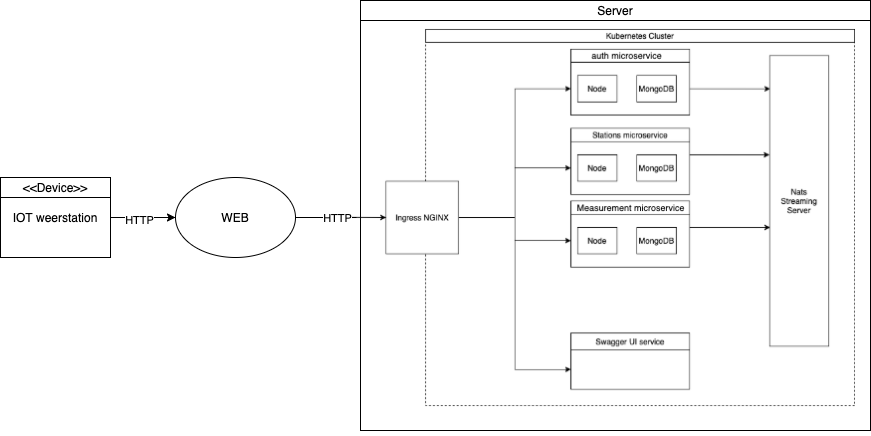

The diagram above was exported from draw.io. Its source (the exported page's mxGraphModel, read from the mxfile embedded in the PNG):
<mxGraphModel dx="2253" dy="769" grid="1" gridSize="10" guides="1" tooltips="1" connect="1" arrows="1" fold="1" page="1" pageScale="1" pageWidth="827" pageHeight="1169" math="0" shadow="0">
  <root>
    <mxCell id="0" />
    <mxCell id="1" parent="0" />
    <mxCell id="AiVFwsAyj1WhQotzaE8a-1" value="&lt;meta charset=&quot;utf-8&quot;&gt;&lt;b style=&quot;font-weight: normal&quot; id=&quot;docs-internal-guid-7af8736a-7fff-efda-10aa-9520b8a2a322&quot;&gt;&lt;span style=&quot;font-size: 11pt; font-family: arial; color: rgb(0, 0, 0); background-color: transparent; font-weight: 400; font-style: normal; font-variant: normal; text-decoration: none; vertical-align: baseline;&quot;&gt;&lt;span style=&quot;border: none ; display: inline-block ; overflow: hidden ; width: 624px ; height: 399px&quot;&gt;&lt;img src=&quot;https://lh3.googleusercontent.com/ivCyRjBryry2Vj7Zke17KS4Qq0cx5zRyKgrImCr9CPjQm5fwCp7cjRCIuT9-ie0XuS3Cgk-U64xQF974XDfSyiUs3e_MSaRUw5pOgzzluByvi_jqsK5Ezw8G8f1zleOGuL8gHIzd&quot; width=&quot;624&quot; height=&quot;399&quot; style=&quot;margin-left: 0px ; margin-top: 0px&quot;&gt;&lt;/span&gt;&lt;/span&gt;&lt;/b&gt;" style="text;whiteSpace=wrap;html=1;" vertex="1" parent="1">
      <mxGeometry x="120" y="165" width="550" height="420" as="geometry" />
    </mxCell>
    <mxCell id="AiVFwsAyj1WhQotzaE8a-8" value="" style="rounded=0;whiteSpace=wrap;html=1;strokeColor=none;" vertex="1" parent="1">
      <mxGeometry x="10" y="170" width="230" height="410" as="geometry" />
    </mxCell>
    <mxCell id="AiVFwsAyj1WhQotzaE8a-2" value="IOT weerstation" style="rounded=0;whiteSpace=wrap;html=1;" vertex="1" parent="1">
      <mxGeometry x="-110" y="327" width="110" height="80" as="geometry" />
    </mxCell>
    <mxCell id="AiVFwsAyj1WhQotzaE8a-10" style="edgeStyle=orthogonalEdgeStyle;rounded=0;orthogonalLoop=1;jettySize=auto;html=1;exitX=1;exitY=0.5;exitDx=0;exitDy=0;entryX=0;entryY=0.5;entryDx=0;entryDy=0;" edge="1" parent="1" source="AiVFwsAyj1WhQotzaE8a-2" target="AiVFwsAyj1WhQotzaE8a-9">
      <mxGeometry relative="1" as="geometry" />
    </mxCell>
    <mxCell id="AiVFwsAyj1WhQotzaE8a-13" style="edgeStyle=orthogonalEdgeStyle;rounded=0;orthogonalLoop=1;jettySize=auto;html=1;exitX=1;exitY=0.5;exitDx=0;exitDy=0;entryX=0;entryY=0.5;entryDx=0;entryDy=0;endArrow=none;endFill=0;" edge="1" parent="1" source="AiVFwsAyj1WhQotzaE8a-2" target="AiVFwsAyj1WhQotzaE8a-9">
      <mxGeometry relative="1" as="geometry" />
    </mxCell>
    <mxCell id="AiVFwsAyj1WhQotzaE8a-14" value="HTTP" style="edgeLabel;html=1;align=center;verticalAlign=middle;resizable=0;points=[];" vertex="1" connectable="0" parent="AiVFwsAyj1WhQotzaE8a-13">
      <mxGeometry x="-0.1385" y="-2" relative="1" as="geometry">
        <mxPoint as="offset" />
      </mxGeometry>
    </mxCell>
    <mxCell id="AiVFwsAyj1WhQotzaE8a-3" value="&amp;lt;&amp;lt;Device&amp;gt;&amp;gt;" style="rounded=0;whiteSpace=wrap;html=1;" vertex="1" parent="1">
      <mxGeometry x="-110" y="327" width="110" height="20" as="geometry" />
    </mxCell>
    <mxCell id="AiVFwsAyj1WhQotzaE8a-7" value="" style="rounded=0;whiteSpace=wrap;html=1;fillColor=none;" vertex="1" parent="1">
      <mxGeometry x="250" y="170" width="510" height="410" as="geometry" />
    </mxCell>
    <mxCell id="AiVFwsAyj1WhQotzaE8a-12" value="" style="endArrow=none;html=1;entryX=1;entryY=0.5;entryDx=0;entryDy=0;" edge="1" parent="1" target="AiVFwsAyj1WhQotzaE8a-9">
      <mxGeometry width="50" height="50" relative="1" as="geometry">
        <mxPoint x="246" y="367" as="sourcePoint" />
        <mxPoint x="230" y="370" as="targetPoint" />
      </mxGeometry>
    </mxCell>
    <mxCell id="AiVFwsAyj1WhQotzaE8a-15" value="HTTP" style="edgeLabel;html=1;align=center;verticalAlign=middle;resizable=0;points=[];" vertex="1" connectable="0" parent="AiVFwsAyj1WhQotzaE8a-12">
      <mxGeometry x="-0.3443" relative="1" as="geometry">
        <mxPoint as="offset" />
      </mxGeometry>
    </mxCell>
    <mxCell id="AiVFwsAyj1WhQotzaE8a-9" value="WEB" style="ellipse;whiteSpace=wrap;html=1;fillColor=#ffffff;" vertex="1" parent="1">
      <mxGeometry x="65" y="327" width="120" height="80" as="geometry" />
    </mxCell>
    <mxCell id="AiVFwsAyj1WhQotzaE8a-16" value="Server" style="rounded=0;whiteSpace=wrap;html=1;fillColor=#ffffff;" vertex="1" parent="1">
      <mxGeometry x="250" y="150" width="510" height="20" as="geometry" />
    </mxCell>
  </root>
</mxGraphModel>